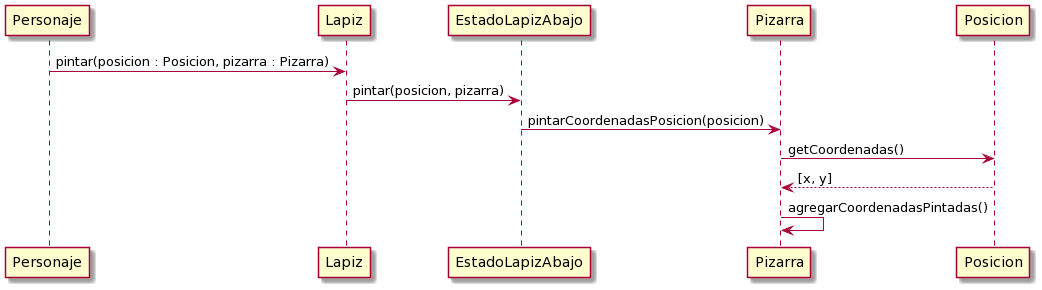

The diagram above was rendered by PlantUML. Its source (embedded in the PNG):
@startuml
Personaje -> Lapiz : pintar(posicion : Posicion, pizarra : Pizarra)

Lapiz -> EstadoLapizAbajo : pintar(posicion, pizarra)

EstadoLapizAbajo -> Pizarra : pintarCoordenadasPosicion(posicion)

Pizarra -> Posicion : getCoordenadas()

Posicion --> Pizarra : [x, y]

Pizarra -> Pizarra : agregarCoordenadasPintadas()
@enduml